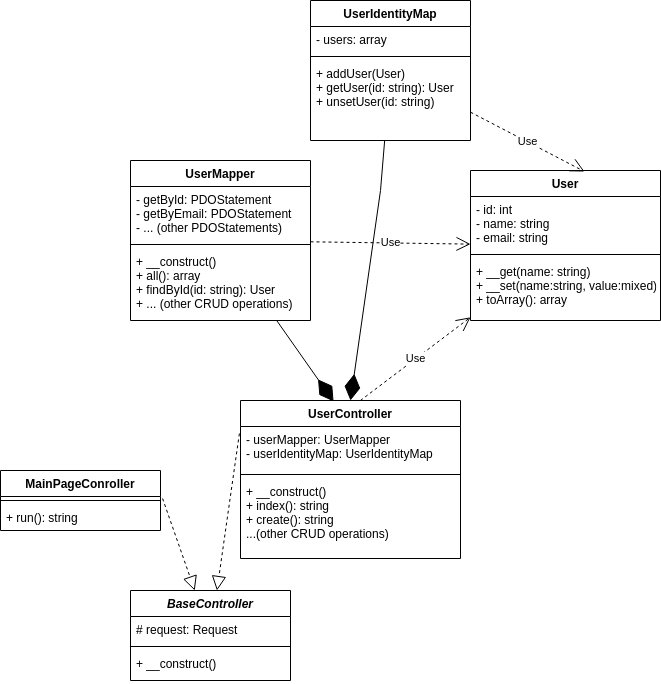

The diagram above was exported from draw.io. Its source (the exported page's mxGraphModel, read from the mxfile embedded in the PNG):
<mxGraphModel dx="1422" dy="800" grid="1" gridSize="10" guides="1" tooltips="1" connect="1" arrows="1" fold="1" page="1" pageScale="1" pageWidth="827" pageHeight="1169" math="0" shadow="0">
  <root>
    <mxCell id="0" />
    <mxCell id="1" parent="0" />
    <mxCell id="dY280_sGKPxUmHQVnfra-8" value="MainPageConroller" style="swimlane;fontStyle=1;align=center;verticalAlign=top;childLayout=stackLayout;horizontal=1;startSize=26;horizontalStack=0;resizeParent=1;resizeParentMax=0;resizeLast=0;collapsible=1;marginBottom=0;" vertex="1" parent="1">
      <mxGeometry x="50" y="770" width="160" height="60" as="geometry" />
    </mxCell>
    <mxCell id="dY280_sGKPxUmHQVnfra-10" value="" style="line;strokeWidth=1;fillColor=none;align=left;verticalAlign=middle;spacingTop=-1;spacingLeft=3;spacingRight=3;rotatable=0;labelPosition=right;points=[];portConstraint=eastwest;strokeColor=inherit;" vertex="1" parent="dY280_sGKPxUmHQVnfra-8">
      <mxGeometry y="26" width="160" height="8" as="geometry" />
    </mxCell>
    <mxCell id="dY280_sGKPxUmHQVnfra-11" value="+ run(): string" style="text;strokeColor=none;fillColor=none;align=left;verticalAlign=top;spacingLeft=4;spacingRight=4;overflow=hidden;rotatable=0;points=[[0,0.5],[1,0.5]];portConstraint=eastwest;" vertex="1" parent="dY280_sGKPxUmHQVnfra-8">
      <mxGeometry y="34" width="160" height="26" as="geometry" />
    </mxCell>
    <mxCell id="dY280_sGKPxUmHQVnfra-20" value="BaseController" style="swimlane;fontStyle=3;align=center;verticalAlign=top;childLayout=stackLayout;horizontal=1;startSize=26;horizontalStack=0;resizeParent=1;resizeParentMax=0;resizeLast=0;collapsible=1;marginBottom=0;" vertex="1" parent="1">
      <mxGeometry x="180" y="890" width="160" height="90" as="geometry" />
    </mxCell>
    <mxCell id="dY280_sGKPxUmHQVnfra-21" value="# request: Request" style="text;strokeColor=none;fillColor=none;align=left;verticalAlign=top;spacingLeft=4;spacingRight=4;overflow=hidden;rotatable=0;points=[[0,0.5],[1,0.5]];portConstraint=eastwest;" vertex="1" parent="dY280_sGKPxUmHQVnfra-20">
      <mxGeometry y="26" width="160" height="26" as="geometry" />
    </mxCell>
    <mxCell id="dY280_sGKPxUmHQVnfra-22" value="" style="line;strokeWidth=1;fillColor=none;align=left;verticalAlign=middle;spacingTop=-1;spacingLeft=3;spacingRight=3;rotatable=0;labelPosition=right;points=[];portConstraint=eastwest;strokeColor=inherit;" vertex="1" parent="dY280_sGKPxUmHQVnfra-20">
      <mxGeometry y="52" width="160" height="8" as="geometry" />
    </mxCell>
    <mxCell id="dY280_sGKPxUmHQVnfra-23" value="+ __construct()&#10;" style="text;strokeColor=none;fillColor=none;align=left;verticalAlign=top;spacingLeft=4;spacingRight=4;overflow=hidden;rotatable=0;points=[[0,0.5],[1,0.5]];portConstraint=eastwest;" vertex="1" parent="dY280_sGKPxUmHQVnfra-20">
      <mxGeometry y="60" width="160" height="30" as="geometry" />
    </mxCell>
    <mxCell id="dY280_sGKPxUmHQVnfra-25" value="" style="endArrow=block;dashed=1;endFill=0;endSize=12;html=1;rounded=0;exitX=1.013;exitY=0.25;exitDx=0;exitDy=0;exitPerimeter=0;" edge="1" parent="1" source="dY280_sGKPxUmHQVnfra-10" target="dY280_sGKPxUmHQVnfra-20">
      <mxGeometry width="160" relative="1" as="geometry">
        <mxPoint x="210" y="670" as="sourcePoint" />
        <mxPoint x="270" y="670" as="targetPoint" />
      </mxGeometry>
    </mxCell>
    <mxCell id="dY280_sGKPxUmHQVnfra-26" value="" style="endArrow=block;dashed=1;endFill=0;endSize=12;html=1;rounded=0;exitX=-0.005;exitY=0.159;exitDx=0;exitDy=0;exitPerimeter=0;" edge="1" parent="1" source="dY280_sGKPxUmHQVnfra-28" target="dY280_sGKPxUmHQVnfra-20">
      <mxGeometry width="160" relative="1" as="geometry">
        <mxPoint x="470" y="630" as="sourcePoint" />
        <mxPoint x="514.88" y="640.002" as="targetPoint" />
      </mxGeometry>
    </mxCell>
    <mxCell id="dY280_sGKPxUmHQVnfra-33" value="Use" style="endArrow=open;endSize=12;dashed=1;html=1;rounded=0;exitX=0.545;exitY=0;exitDx=0;exitDy=0;exitPerimeter=0;" edge="1" parent="1" source="dY280_sGKPxUmHQVnfra-52" target="dY280_sGKPxUmHQVnfra-38">
      <mxGeometry width="160" relative="1" as="geometry">
        <mxPoint x="365" y="660" as="sourcePoint" />
        <mxPoint x="670" y="520" as="targetPoint" />
      </mxGeometry>
    </mxCell>
    <mxCell id="dY280_sGKPxUmHQVnfra-38" value="User" style="swimlane;fontStyle=1;align=center;verticalAlign=top;childLayout=stackLayout;horizontal=1;startSize=26;horizontalStack=0;resizeParent=1;resizeParentMax=0;resizeLast=0;collapsible=1;marginBottom=0;" vertex="1" parent="1">
      <mxGeometry x="520" y="470" width="190" height="150" as="geometry">
        <mxRectangle x="600" y="360" width="70" height="30" as="alternateBounds" />
      </mxGeometry>
    </mxCell>
    <mxCell id="dY280_sGKPxUmHQVnfra-39" value="- id: int&#10;- name: string&#10;- email: string" style="text;strokeColor=none;fillColor=none;align=left;verticalAlign=top;spacingLeft=4;spacingRight=4;overflow=hidden;rotatable=0;points=[[0,0.5],[1,0.5]];portConstraint=eastwest;" vertex="1" parent="dY280_sGKPxUmHQVnfra-38">
      <mxGeometry y="26" width="190" height="54" as="geometry" />
    </mxCell>
    <mxCell id="dY280_sGKPxUmHQVnfra-40" value="" style="line;strokeWidth=1;fillColor=none;align=left;verticalAlign=middle;spacingTop=-1;spacingLeft=3;spacingRight=3;rotatable=0;labelPosition=right;points=[];portConstraint=eastwest;strokeColor=inherit;" vertex="1" parent="dY280_sGKPxUmHQVnfra-38">
      <mxGeometry y="80" width="190" height="8" as="geometry" />
    </mxCell>
    <mxCell id="dY280_sGKPxUmHQVnfra-41" value="+ __get(name: string)&#10;+ __set(name:string, value:mixed)&#10;+ toArray(): array" style="text;strokeColor=none;fillColor=none;align=left;verticalAlign=top;spacingLeft=4;spacingRight=4;overflow=hidden;rotatable=0;points=[[0,0.5],[1,0.5]];portConstraint=eastwest;" vertex="1" parent="dY280_sGKPxUmHQVnfra-38">
      <mxGeometry y="88" width="190" height="62" as="geometry" />
    </mxCell>
    <mxCell id="dY280_sGKPxUmHQVnfra-42" value="UserIdentityMap" style="swimlane;fontStyle=1;align=center;verticalAlign=top;childLayout=stackLayout;horizontal=1;startSize=26;horizontalStack=0;resizeParent=1;resizeParentMax=0;resizeLast=0;collapsible=1;marginBottom=0;" vertex="1" parent="1">
      <mxGeometry x="360" y="300" width="160" height="140" as="geometry" />
    </mxCell>
    <mxCell id="dY280_sGKPxUmHQVnfra-43" value="- users: array" style="text;strokeColor=none;fillColor=none;align=left;verticalAlign=top;spacingLeft=4;spacingRight=4;overflow=hidden;rotatable=0;points=[[0,0.5],[1,0.5]];portConstraint=eastwest;" vertex="1" parent="dY280_sGKPxUmHQVnfra-42">
      <mxGeometry y="26" width="160" height="26" as="geometry" />
    </mxCell>
    <mxCell id="dY280_sGKPxUmHQVnfra-44" value="" style="line;strokeWidth=1;fillColor=none;align=left;verticalAlign=middle;spacingTop=-1;spacingLeft=3;spacingRight=3;rotatable=0;labelPosition=right;points=[];portConstraint=eastwest;strokeColor=inherit;" vertex="1" parent="dY280_sGKPxUmHQVnfra-42">
      <mxGeometry y="52" width="160" height="8" as="geometry" />
    </mxCell>
    <mxCell id="dY280_sGKPxUmHQVnfra-45" value="+ addUser(User)&#10;+ getUser(id: string): User&#10;+ unsetUser(id: string)" style="text;strokeColor=none;fillColor=none;align=left;verticalAlign=top;spacingLeft=4;spacingRight=4;overflow=hidden;rotatable=0;points=[[0,0.5],[1,0.5]];portConstraint=eastwest;" vertex="1" parent="dY280_sGKPxUmHQVnfra-42">
      <mxGeometry y="60" width="160" height="80" as="geometry" />
    </mxCell>
    <mxCell id="dY280_sGKPxUmHQVnfra-46" value="Use" style="endArrow=open;endSize=12;dashed=1;html=1;rounded=0;entryX=0.6;entryY=0.007;entryDx=0;entryDy=0;entryPerimeter=0;" edge="1" parent="1" source="dY280_sGKPxUmHQVnfra-42" target="dY280_sGKPxUmHQVnfra-38">
      <mxGeometry width="160" relative="1" as="geometry">
        <mxPoint x="610" y="270" as="sourcePoint" />
        <mxPoint x="770" y="270" as="targetPoint" />
      </mxGeometry>
    </mxCell>
    <mxCell id="dY280_sGKPxUmHQVnfra-47" value="" style="endArrow=diamondThin;endFill=1;endSize=24;html=1;rounded=0;entryX=0.5;entryY=0;entryDx=0;entryDy=0;" edge="1" parent="1" source="dY280_sGKPxUmHQVnfra-42" target="dY280_sGKPxUmHQVnfra-52">
      <mxGeometry width="160" relative="1" as="geometry">
        <mxPoint x="330" y="460" as="sourcePoint" />
        <mxPoint x="375.9200000000001" y="609.3499999999999" as="targetPoint" />
        <Array as="points">
          <mxPoint x="430" y="490" />
        </Array>
      </mxGeometry>
    </mxCell>
    <mxCell id="dY280_sGKPxUmHQVnfra-48" value="UserMapper&#10;" style="swimlane;fontStyle=1;align=center;verticalAlign=top;childLayout=stackLayout;horizontal=1;startSize=26;horizontalStack=0;resizeParent=1;resizeParentMax=0;resizeLast=0;collapsible=1;marginBottom=0;" vertex="1" parent="1">
      <mxGeometry x="180" y="460" width="180" height="160" as="geometry" />
    </mxCell>
    <mxCell id="dY280_sGKPxUmHQVnfra-49" value="- getById: PDOStatement&#10;- getByEmail: PDOStatement&#10;- ... (other PDOStatements)" style="text;strokeColor=none;fillColor=none;align=left;verticalAlign=top;spacingLeft=4;spacingRight=4;overflow=hidden;rotatable=0;points=[[0,0.5],[1,0.5]];portConstraint=eastwest;" vertex="1" parent="dY280_sGKPxUmHQVnfra-48">
      <mxGeometry y="26" width="180" height="54" as="geometry" />
    </mxCell>
    <mxCell id="dY280_sGKPxUmHQVnfra-50" value="" style="line;strokeWidth=1;fillColor=none;align=left;verticalAlign=middle;spacingTop=-1;spacingLeft=3;spacingRight=3;rotatable=0;labelPosition=right;points=[];portConstraint=eastwest;strokeColor=inherit;" vertex="1" parent="dY280_sGKPxUmHQVnfra-48">
      <mxGeometry y="80" width="180" height="8" as="geometry" />
    </mxCell>
    <mxCell id="dY280_sGKPxUmHQVnfra-51" value="+ __construct()&#10;+ all(): array&#10;+ findById(id: string): User&#10;+ ... (other CRUD operations)" style="text;strokeColor=none;fillColor=none;align=left;verticalAlign=top;spacingLeft=4;spacingRight=4;overflow=hidden;rotatable=0;points=[[0,0.5],[1,0.5]];portConstraint=eastwest;" vertex="1" parent="dY280_sGKPxUmHQVnfra-48">
      <mxGeometry y="88" width="180" height="72" as="geometry" />
    </mxCell>
    <mxCell id="dY280_sGKPxUmHQVnfra-52" value="UserController" style="swimlane;fontStyle=1;align=center;verticalAlign=top;childLayout=stackLayout;horizontal=1;startSize=26;horizontalStack=0;resizeParent=1;resizeParentMax=0;resizeLast=0;collapsible=1;marginBottom=0;" vertex="1" parent="1">
      <mxGeometry x="290" y="700" width="220" height="158" as="geometry" />
    </mxCell>
    <mxCell id="dY280_sGKPxUmHQVnfra-28" value="- userMapper: UserMapper&#10;- userIdentityMap: UserIdentityMap" style="text;strokeColor=none;fillColor=none;align=left;verticalAlign=top;spacingLeft=4;spacingRight=4;overflow=hidden;rotatable=0;points=[[0,0.5],[1,0.5]];portConstraint=eastwest;" vertex="1" parent="dY280_sGKPxUmHQVnfra-52">
      <mxGeometry y="26" width="220" height="44" as="geometry" />
    </mxCell>
    <mxCell id="dY280_sGKPxUmHQVnfra-54" value="" style="line;strokeWidth=1;fillColor=none;align=left;verticalAlign=middle;spacingTop=-1;spacingLeft=3;spacingRight=3;rotatable=0;labelPosition=right;points=[];portConstraint=eastwest;strokeColor=inherit;" vertex="1" parent="dY280_sGKPxUmHQVnfra-52">
      <mxGeometry y="70" width="220" height="8" as="geometry" />
    </mxCell>
    <mxCell id="dY280_sGKPxUmHQVnfra-30" value="+ __construct()&#10;+ index(): string&#10;+ create(): string&#10;...(other CRUD operations)" style="text;strokeColor=none;fillColor=none;align=left;verticalAlign=top;spacingLeft=4;spacingRight=4;overflow=hidden;rotatable=0;points=[[0,0.5],[1,0.5]];portConstraint=eastwest;" vertex="1" parent="dY280_sGKPxUmHQVnfra-52">
      <mxGeometry y="78" width="220" height="80" as="geometry" />
    </mxCell>
    <mxCell id="dY280_sGKPxUmHQVnfra-64" value="" style="endArrow=diamondThin;endFill=1;endSize=24;html=1;rounded=0;entryX=0.423;entryY=0.006;entryDx=0;entryDy=0;entryPerimeter=0;" edge="1" parent="1" source="dY280_sGKPxUmHQVnfra-48" target="dY280_sGKPxUmHQVnfra-52">
      <mxGeometry width="160" relative="1" as="geometry">
        <mxPoint x="330" y="520" as="sourcePoint" />
        <mxPoint x="490" y="520" as="targetPoint" />
      </mxGeometry>
    </mxCell>
    <mxCell id="dY280_sGKPxUmHQVnfra-65" value="Use" style="endArrow=open;endSize=12;dashed=1;html=1;rounded=0;" edge="1" parent="1" source="dY280_sGKPxUmHQVnfra-48" target="dY280_sGKPxUmHQVnfra-38">
      <mxGeometry width="160" relative="1" as="geometry">
        <mxPoint x="440" y="520" as="sourcePoint" />
        <mxPoint x="600" y="520" as="targetPoint" />
      </mxGeometry>
    </mxCell>
  </root>
</mxGraphModel>